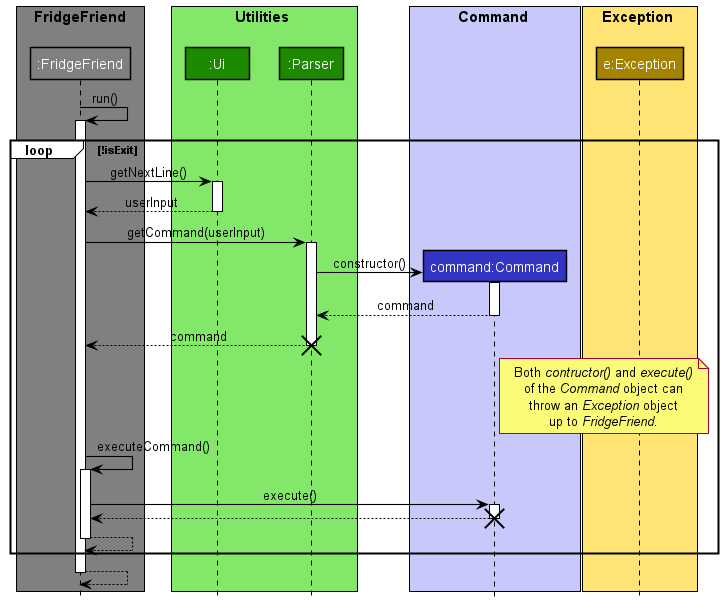

The diagram above was rendered by PlantUML. Its source (embedded in the PNG):
@startuml MainLogicSequenceDiagram
!include style.puml

box "FridgeFriend\n" FRIDGEFRIEND_COLOR
Participant ":FridgeFriend" as fridgefriend FRIDGEFRIEND_COLOR
end box

box Utilities UTILITIES_COLOR_T1
Participant ":Ui" as ui UTILITIES_COLOR
Participant ":Parser" as parser UTILITIES_COLOR
end box

box Command COMMAND_COLOR_T1
Participant "command:Command" as command COMMAND_COLOR
end box

box Exception EXCEPTION_COLOR_T1
Participant "e:Exception" as exception EXCEPTION_COLOR
end box

autoactivate on
fridgefriend->fridgefriend: run()

loop !isExit
    fridgefriend -> ui: getNextLine()
    return userInput

    fridgefriend -> parser: getCommand(userInput)
    create command
    parser -> command: constructor()
    return command
    return command
    destroy parser

    note right of command
    Both //contructor()// and //execute()//
    of the //Command// object can
    throw an //Exception// object
    up to //FridgeFriend//.
    end note

    fridgefriend -> fridgefriend: executeCommand()
    fridgefriend -> command: execute()
    return
    destroy command
    return

    end

fridgefriend --> fridgefriend


@enduml